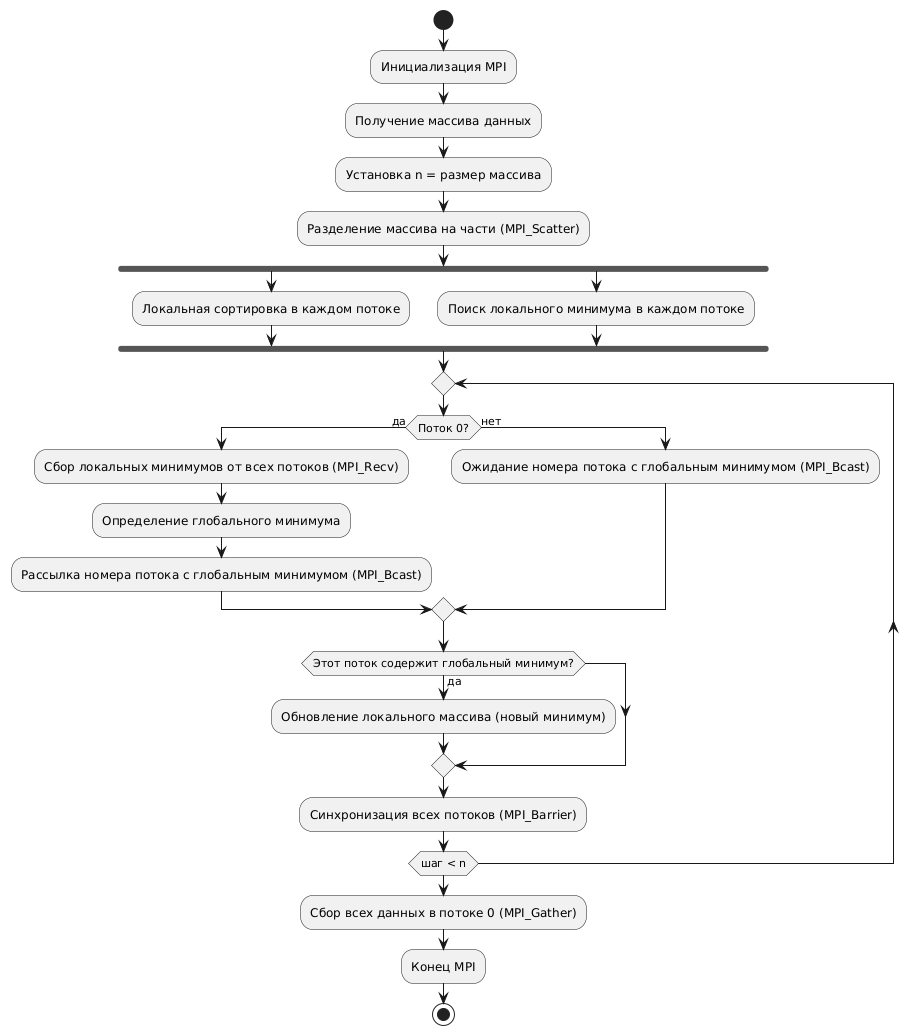

The diagram above was rendered by PlantUML. Its source (embedded in the PNG):
@startuml
start
:Инициализация MPI;
:Получение массива данных;
:Установка n = размер массива;
:Разделение массива на части (MPI_Scatter);

fork
  :Локальная сортировка в каждом потоке;
fork again
  :Поиск локального минимума в каждом потоке;
end fork

repeat
  if (Поток 0?) then (да)
    :Сбор локальных минимумов от всех потоков (MPI_Recv);
    :Определение глобального минимума;
    :Рассылка номера потока с глобальным минимумом (MPI_Bcast);
  else (нет)
    :Ожидание номера потока с глобальным минимумом (MPI_Bcast);
  endif

  if (Этот поток содержит глобальный минимум?) then (да)
    :Обновление локального массива (новый минимум);
  endif

  :Синхронизация всех потоков (MPI_Barrier);
repeat while (шаг < n)

:Сбор всех данных в потоке 0 (MPI_Gather);
:Конец MPI;
stop
@enduml